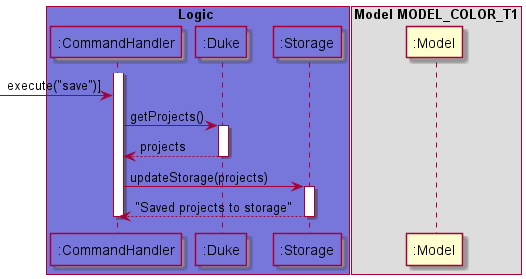

The diagram above was rendered by PlantUML. Its source (embedded in the PNG):
@startuml
!include Style.puml

box Logic LOGIC_COLOR_T1
participant ":CommandHandler" as CommandHandler LOGIC_COLOR_T1
participant ":Duke" as Duke LOGIC_COLOR_T1
participant ":Storage" as Storage LOGIC_COLOR_T1
end box

box Model MODEL_COLOR_T1
participant ":Model" as MODEL_COLOR
end box

activate CommandHandler
[-> CommandHandler : execute("save")]

CommandHandler -> Duke : getProjects()
activate Duke

Duke --> CommandHandler : projects
deactivate Duke

CommandHandler -> Storage :  updateStorage(projects)
activate Storage

Storage --> CommandHandler : "Saved projects to storage"
deactivate Storage
deactivate CommandHandler

@enduml